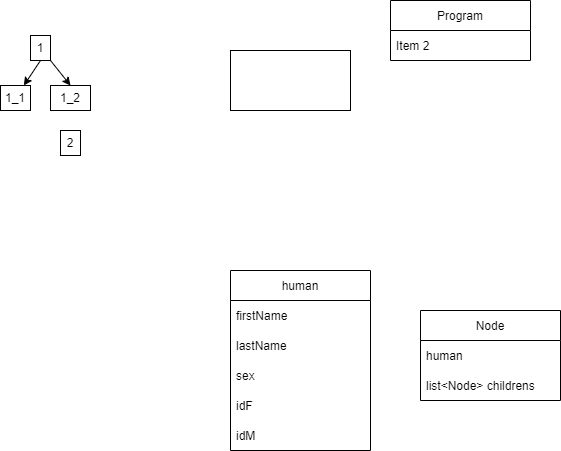

The diagram above was exported from draw.io. Its source (the exported page's mxGraphModel, read from the mxfile embedded in the PNG):
<mxGraphModel dx="760" dy="307" grid="1" gridSize="10" guides="1" tooltips="1" connect="1" arrows="1" fold="1" page="1" pageScale="1" pageWidth="827" pageHeight="1169" math="0" shadow="0">
  <root>
    <mxCell id="0" />
    <mxCell id="1" parent="0" />
    <mxCell id="2" value="human" style="swimlane;fontStyle=0;childLayout=stackLayout;horizontal=1;startSize=30;horizontalStack=0;resizeParent=1;resizeParentMax=0;resizeLast=0;collapsible=1;marginBottom=0;" parent="1" vertex="1">
      <mxGeometry x="250" y="290" width="140" height="180" as="geometry" />
    </mxCell>
    <mxCell id="3" value="firstName" style="text;strokeColor=none;fillColor=none;align=left;verticalAlign=middle;spacingLeft=4;spacingRight=4;overflow=hidden;points=[[0,0.5],[1,0.5]];portConstraint=eastwest;rotatable=0;" parent="2" vertex="1">
      <mxGeometry y="30" width="140" height="30" as="geometry" />
    </mxCell>
    <mxCell id="4" value="lastName" style="text;strokeColor=none;fillColor=none;align=left;verticalAlign=middle;spacingLeft=4;spacingRight=4;overflow=hidden;points=[[0,0.5],[1,0.5]];portConstraint=eastwest;rotatable=0;" parent="2" vertex="1">
      <mxGeometry y="60" width="140" height="30" as="geometry" />
    </mxCell>
    <mxCell id="5" value="sex" style="text;strokeColor=none;fillColor=none;align=left;verticalAlign=middle;spacingLeft=4;spacingRight=4;overflow=hidden;points=[[0,0.5],[1,0.5]];portConstraint=eastwest;rotatable=0;" parent="2" vertex="1">
      <mxGeometry y="90" width="140" height="30" as="geometry" />
    </mxCell>
    <mxCell id="19" value="idF" style="text;strokeColor=none;fillColor=none;align=left;verticalAlign=middle;spacingLeft=4;spacingRight=4;overflow=hidden;points=[[0,0.5],[1,0.5]];portConstraint=eastwest;rotatable=0;" parent="2" vertex="1">
      <mxGeometry y="120" width="140" height="30" as="geometry" />
    </mxCell>
    <mxCell id="20" value="idM" style="text;strokeColor=none;fillColor=none;align=left;verticalAlign=middle;spacingLeft=4;spacingRight=4;overflow=hidden;points=[[0,0.5],[1,0.5]];portConstraint=eastwest;rotatable=0;" parent="2" vertex="1">
      <mxGeometry y="150" width="140" height="30" as="geometry" />
    </mxCell>
    <mxCell id="6" value="Node" style="swimlane;fontStyle=0;childLayout=stackLayout;horizontal=1;startSize=30;horizontalStack=0;resizeParent=1;resizeParentMax=0;resizeLast=0;collapsible=1;marginBottom=0;" parent="1" vertex="1">
      <mxGeometry x="440" y="330" width="140" height="90" as="geometry" />
    </mxCell>
    <mxCell id="7" value="human" style="text;strokeColor=none;fillColor=none;align=left;verticalAlign=middle;spacingLeft=4;spacingRight=4;overflow=hidden;points=[[0,0.5],[1,0.5]];portConstraint=eastwest;rotatable=0;" parent="6" vertex="1">
      <mxGeometry y="30" width="140" height="30" as="geometry" />
    </mxCell>
    <mxCell id="8" value="list&lt;Node&gt; childrens" style="text;strokeColor=none;fillColor=none;align=left;verticalAlign=middle;spacingLeft=4;spacingRight=4;overflow=hidden;points=[[0,0.5],[1,0.5]];portConstraint=eastwest;rotatable=0;" parent="6" vertex="1">
      <mxGeometry y="60" width="140" height="30" as="geometry" />
    </mxCell>
    <mxCell id="29" style="edgeStyle=none;html=1;exitX=0.5;exitY=1;exitDx=0;exitDy=0;" edge="1" parent="1" source="10" target="13">
      <mxGeometry relative="1" as="geometry" />
    </mxCell>
    <mxCell id="30" style="edgeStyle=none;html=1;entryX=0.5;entryY=0;entryDx=0;entryDy=0;" edge="1" parent="1" source="10" target="12">
      <mxGeometry relative="1" as="geometry" />
    </mxCell>
    <mxCell id="10" value="1" style="rounded=0;whiteSpace=wrap;html=1;" parent="1" vertex="1">
      <mxGeometry x="50" y="55" width="20" height="25" as="geometry" />
    </mxCell>
    <mxCell id="11" value="" style="rounded=0;whiteSpace=wrap;html=1;" parent="1" vertex="1">
      <mxGeometry x="250" y="70" width="120" height="60" as="geometry" />
    </mxCell>
    <mxCell id="12" value="1_2" style="rounded=0;whiteSpace=wrap;html=1;" parent="1" vertex="1">
      <mxGeometry x="70" y="105" width="40" height="25" as="geometry" />
    </mxCell>
    <mxCell id="13" value="1_1" style="rounded=0;whiteSpace=wrap;html=1;" parent="1" vertex="1">
      <mxGeometry x="20" y="105" width="30" height="25" as="geometry" />
    </mxCell>
    <mxCell id="14" value="2" style="rounded=0;whiteSpace=wrap;html=1;" parent="1" vertex="1">
      <mxGeometry x="80" y="150" width="20" height="25" as="geometry" />
    </mxCell>
    <mxCell id="15" value="Program" style="swimlane;fontStyle=0;childLayout=stackLayout;horizontal=1;startSize=30;horizontalStack=0;resizeParent=1;resizeParentMax=0;resizeLast=0;collapsible=1;marginBottom=0;" parent="1" vertex="1">
      <mxGeometry x="410" y="20" width="140" height="60" as="geometry" />
    </mxCell>
    <mxCell id="17" value="Item 2" style="text;strokeColor=none;fillColor=none;align=left;verticalAlign=middle;spacingLeft=4;spacingRight=4;overflow=hidden;points=[[0,0.5],[1,0.5]];portConstraint=eastwest;rotatable=0;" parent="15" vertex="1">
      <mxGeometry y="30" width="140" height="30" as="geometry" />
    </mxCell>
  </root>
</mxGraphModel>